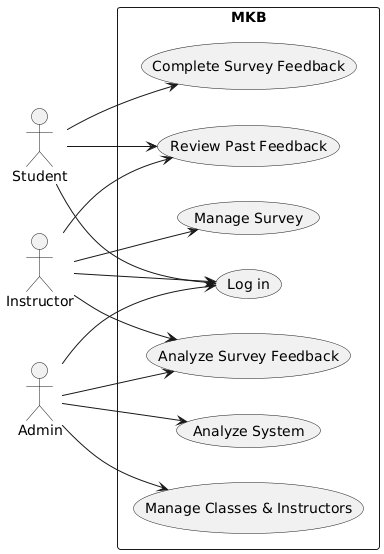

The diagram above was rendered by PlantUML. Its source (embedded in the PNG):
@startuml
left to right direction
actor "Student" 

left to right direction
actor "Instructor"

rectangle MKB  {
  usecase "Log in" as UC1
  usecase "Complete Survey Feedback" as UC2
  usecase "Manage Survey" as UC3
  usecase "Review Past Feedback" as UC4
  usecase "Analyze Survey Feedback" as UC5
  usecase "Manage Classes & Instructors" as UC6
  usecase "Analyze System" as UC7
}
Student --> UC1
Student --> UC2
Student --> UC4

Instructor --> UC1
Instructor --> UC3
Instructor --> UC4
Instructor --> UC5

Admin --> UC1
Admin --> UC6
Admin --> UC7
Admin --> UC5
@enduml